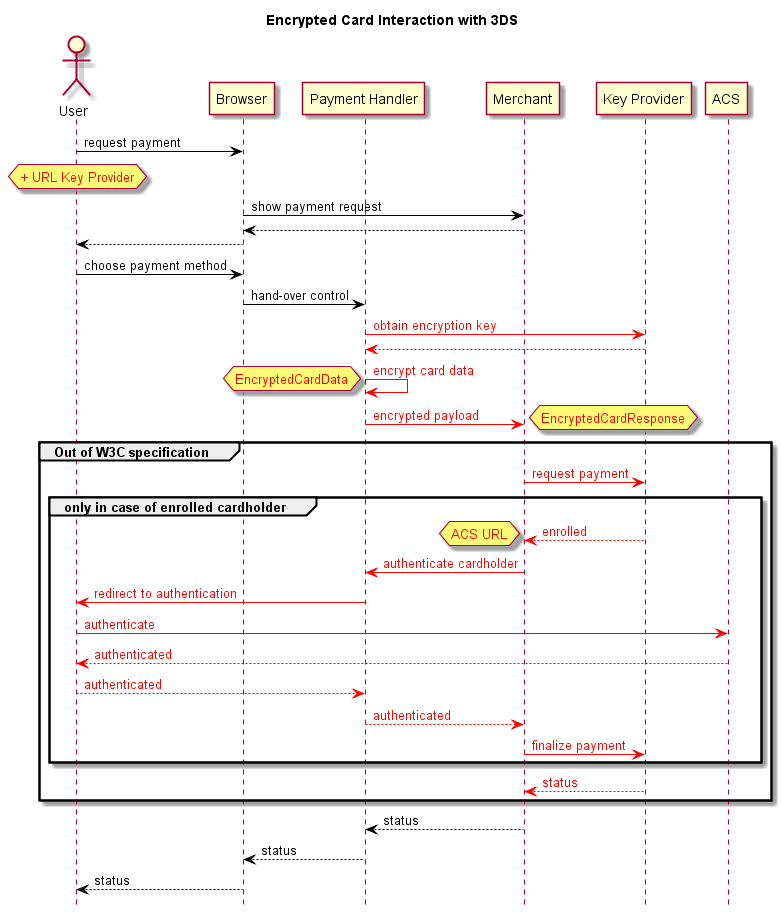

The diagram above was rendered by PlantUML. Its source (embedded in the PNG):
@startuml
hide footbox
title Encrypted Card Interaction with 3DS

skinparam sequence {
  ArrowColor black
}

actor "User" as A
participant "Browser" as B
participant "Payment Handler" as C
participant "Merchant" as D
participant "Key Provider" as E
participant "ACS" as G

A -> B : request payment
hnote over A : <color #red>+ URL Key Provider</color>
B -> D : show payment request
D --> B
B --> A
A -> B : choose payment method
B -> C : hand-over control
C -[#red]> E : <color #red>obtain encryption key</color>
E --[#red]> C
C -[#red]> C : <color #red>encrypt card data</color>
hnote left : <color #red>EncryptedCardData</color>
C -[#red]> D : <color #red>encrypted payload</color>
hnote right : <color #red>EncryptedCardResponse</color>

group Out of W3C specification
D -[#red]> E : <color #red>request payment</color>

group only in case of enrolled cardholder
E --[#red]> D : <color #red>enrolled</color>
hnote left : <color #red>ACS URL</color>
D -[#red]> C : <color #red>authenticate cardholder</color>
C -[#red]> A : <color #red>redirect to authentication</color>
A -[#red]> G : <color #red>authenticate</color>
G --[#red]> A: <color #red>authenticated</color>
A --[#red]> C: <color #red>authenticated</color>
C --[#red]> D: <color #red>authenticated</color>
D -[#red]> E : <color #red>finalize payment</color>
end group

E --[#red]> D : <color #red>status</color>
end group

D --> C : status
C --> B : status
B --> A : status
@enduml